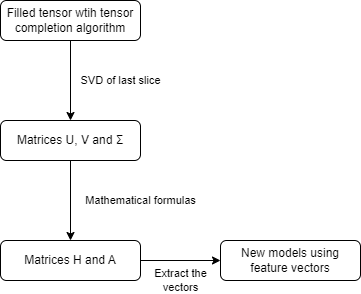

The diagram above was exported from draw.io. Its source (the exported page's mxGraphModel, read from the mxfile embedded in the PNG):
<mxGraphModel dx="1050" dy="581" grid="1" gridSize="10" guides="1" tooltips="1" connect="1" arrows="1" fold="1" page="1" pageScale="1" pageWidth="827" pageHeight="1169" math="0" shadow="0">
  <root>
    <mxCell id="WIyWlLk6GJQsqaUBKTNV-0" />
    <mxCell id="WIyWlLk6GJQsqaUBKTNV-1" parent="WIyWlLk6GJQsqaUBKTNV-0" />
    <mxCell id="4mieOVD7ZVoefrh7LI8q-3" value="SVD of last slice" style="edgeStyle=orthogonalEdgeStyle;rounded=0;orthogonalLoop=1;jettySize=auto;html=1;" parent="WIyWlLk6GJQsqaUBKTNV-1" source="WIyWlLk6GJQsqaUBKTNV-3" target="4mieOVD7ZVoefrh7LI8q-0" edge="1">
      <mxGeometry y="50" relative="1" as="geometry">
        <mxPoint as="offset" />
      </mxGeometry>
    </mxCell>
    <mxCell id="WIyWlLk6GJQsqaUBKTNV-3" value="Filled tensor wtih tensor completion algorithm" style="rounded=1;whiteSpace=wrap;html=1;fontSize=12;glass=0;strokeWidth=1;shadow=0;" parent="WIyWlLk6GJQsqaUBKTNV-1" vertex="1">
      <mxGeometry x="160" y="80" width="140" height="40" as="geometry" />
    </mxCell>
    <mxCell id="4mieOVD7ZVoefrh7LI8q-4" value="Mathematical formulas" style="edgeStyle=orthogonalEdgeStyle;rounded=0;orthogonalLoop=1;jettySize=auto;html=1;" parent="WIyWlLk6GJQsqaUBKTNV-1" source="4mieOVD7ZVoefrh7LI8q-0" target="4mieOVD7ZVoefrh7LI8q-1" edge="1">
      <mxGeometry y="70" relative="1" as="geometry">
        <mxPoint as="offset" />
      </mxGeometry>
    </mxCell>
    <mxCell id="4mieOVD7ZVoefrh7LI8q-0" value="Matrices U, V and&amp;nbsp;Σ" style="rounded=1;whiteSpace=wrap;html=1;fontSize=12;glass=0;strokeWidth=1;shadow=0;" parent="WIyWlLk6GJQsqaUBKTNV-1" vertex="1">
      <mxGeometry x="160" y="200" width="140" height="40" as="geometry" />
    </mxCell>
    <mxCell id="4mieOVD7ZVoefrh7LI8q-5" value="Extract the &lt;br&gt;vectors" style="edgeStyle=orthogonalEdgeStyle;rounded=0;orthogonalLoop=1;jettySize=auto;html=1;" parent="WIyWlLk6GJQsqaUBKTNV-1" source="4mieOVD7ZVoefrh7LI8q-1" target="4mieOVD7ZVoefrh7LI8q-2" edge="1">
      <mxGeometry y="-20" relative="1" as="geometry">
        <mxPoint as="offset" />
      </mxGeometry>
    </mxCell>
    <mxCell id="4mieOVD7ZVoefrh7LI8q-1" value="Matrices H and A" style="rounded=1;whiteSpace=wrap;html=1;fontSize=12;glass=0;strokeWidth=1;shadow=0;" parent="WIyWlLk6GJQsqaUBKTNV-1" vertex="1">
      <mxGeometry x="160" y="320" width="140" height="40" as="geometry" />
    </mxCell>
    <mxCell id="4mieOVD7ZVoefrh7LI8q-2" value="New models using feature vectors" style="rounded=1;whiteSpace=wrap;html=1;fontSize=12;glass=0;strokeWidth=1;shadow=0;" parent="WIyWlLk6GJQsqaUBKTNV-1" vertex="1">
      <mxGeometry x="380" y="320" width="140" height="40" as="geometry" />
    </mxCell>
  </root>
</mxGraphModel>